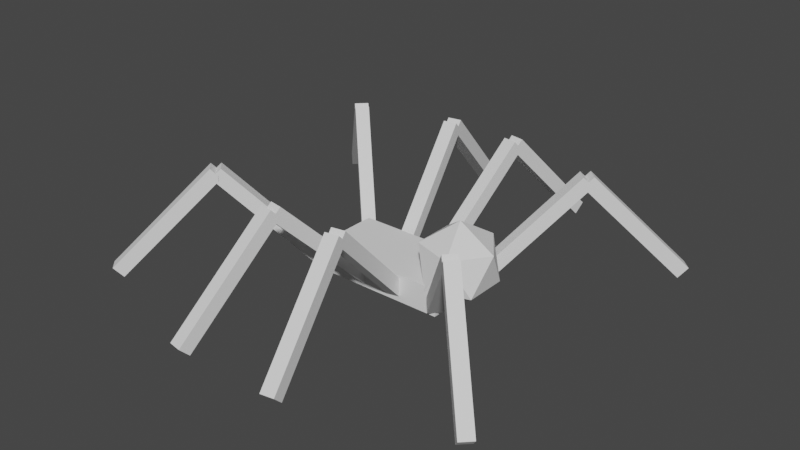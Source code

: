 # Source: spider.blend  (saved by Blender 4.5.91; exported with 4.5.12 LTS)
import bpy
from mathutils import Matrix  # noqa: F401  (used for matrix-valued properties, if any)

bpy.ops.wm.read_factory_settings(use_empty=True)
scene = bpy.context.scene
scene.name = 'Scene'

# ---- collections
col_collection = bpy.data.collections.new('Collection'); scene.collection.children.link(col_collection)

# ---- world
world_world = bpy.data.worlds.new('World'); scene.world = world_world
world_world.use_nodes = True; world_world.node_tree.nodes.clear()
_N = world_world.node_tree.nodes; _L = world_world.node_tree.links
n0 = _N.new('ShaderNodeOutputWorld'); n0.name = 'World Output'; n0.location = (300, 300)
n1 = _N.new('ShaderNodeBackground'); n1.name = 'Background'; n1.location = (10, 300)
n1.inputs[0].default_value = (0.05088, 0.05088, 0.05088, 1.0)
_L.new(n1.outputs[0], n0.inputs[0])
n0.is_active_output = True
world_world.color = (0.05088, 0.05088, 0.05088)
world_world.use_sun_shadow = False
world_world.sun_shadow_jitter_overblur = 0.0

# ---- meshes
me_cube_001 = bpy.data.meshes.new('Cube.001')
me_cube_001.from_pydata([(-0.5, -0.25, -0.1), (-0.5, -0.25, 0.1), (-0.5, 0.25, -0.1), (-0.5, 0.25, 0.1), (0.5, -0.25, -0.1), (0.5, -0.25, 0.1), (0.5, 0.25, -0.1), (0.5, 0.25, 0.1)], [], [(0, 1, 3, 2), (2, 3, 7, 6), (6, 7, 5, 4), (4, 5, 1, 0), (2, 6, 4, 0), (7, 3, 1, 5)])
_uv = me_cube_001.uv_layers.new(name='UVMap')
_uv.uv.foreach_set('vector', [0.375, 0.0, 0.625, 0.0, 0.625, 0.25, 0.375, 0.25, 0.375, 0.25, 0.625, 0.25, 0.625, 0.5, 0.375, 0.5, 0.375, 0.5, 0.625, 0.5, 0.625, 0.75, 0.375, 0.75, 0.375, 0.75, 0.625, 0.75, 0.625, 1.0, 0.375, 1.0, 0.125, 0.5, 0.375, 0.5, 0.375, 0.75, 0.125, 0.75, 0.625, 0.5, 0.875, 0.5, 0.875, 0.75, 0.625, 0.75])
me_cube_001.update()
me_cube_002 = bpy.data.meshes.new('Cube.002')
me_cube_002.from_pydata([(-0.05, -0.05, -0.5), (-0.05, -0.05, 0.5), (-0.05, 0.05, -0.5), (-0.05, 0.05, 0.5), (0.05, -0.05, -0.5), (0.05, -0.05, 0.5), (0.05, 0.05, -0.5), (0.05, 0.05, 0.5)], [], [(0, 1, 3, 2), (2, 3, 7, 6), (6, 7, 5, 4), (4, 5, 1, 0), (2, 6, 4, 0), (7, 3, 1, 5)])
_uv = me_cube_002.uv_layers.new(name='UVMap')
_uv.uv.foreach_set('vector', [0.375, 0.0, 0.625, 0.0, 0.625, 0.25, 0.375, 0.25, 0.375, 0.25, 0.625, 0.25, 0.625, 0.5, 0.375, 0.5, 0.375, 0.5, 0.625, 0.5, 0.625, 0.75, 0.375, 0.75, 0.375, 0.75, 0.625, 0.75, 0.625, 1.0, 0.375, 1.0, 0.125, 0.5, 0.375, 0.5, 0.375, 0.75, 0.125, 0.75, 0.625, 0.5, 0.875, 0.5, 0.875, 0.75, 0.625, 0.75])
me_cube_002.update()
me_cube_003 = bpy.data.meshes.new('Cube.003')
me_cube_003.from_pydata([(-0.05, -0.05, -0.5), (-0.05, -0.05, 0.5), (-0.05, 0.05, -0.5), (-0.05, 0.05, 0.5), (0.05, -0.05, -0.5), (0.05, -0.05, 0.5), (0.05, 0.05, -0.5), (0.05, 0.05, 0.5)], [], [(0, 1, 3, 2), (2, 3, 7, 6), (6, 7, 5, 4), (4, 5, 1, 0), (2, 6, 4, 0), (7, 3, 1, 5)])
_uv = me_cube_003.uv_layers.new(name='UVMap')
_uv.uv.foreach_set('vector', [0.375, 0.0, 0.625, 0.0, 0.625, 0.25, 0.375, 0.25, 0.375, 0.25, 0.625, 0.25, 0.625, 0.5, 0.375, 0.5, 0.375, 0.5, 0.625, 0.5, 0.625, 0.75, 0.375, 0.75, 0.375, 0.75, 0.625, 0.75, 0.625, 1.0, 0.375, 1.0, 0.125, 0.5, 0.375, 0.5, 0.375, 0.75, 0.125, 0.75, 0.625, 0.5, 0.875, 0.5, 0.875, 0.75, 0.625, 0.75])
me_cube_003.update()
me_cube_010 = bpy.data.meshes.new('Cube.010')
me_cube_010.from_pydata([(-0.05, -0.05, -0.5), (-0.05, -0.05, 0.5), (-0.05, 0.05, -0.5), (-0.05, 0.05, 0.5), (0.05, -0.05, -0.5), (0.05, -0.05, 0.5), (0.05, 0.05, -0.5), (0.05, 0.05, 0.5)], [], [(0, 1, 3, 2), (2, 3, 7, 6), (6, 7, 5, 4), (4, 5, 1, 0), (2, 6, 4, 0), (7, 3, 1, 5)])
_uv = me_cube_010.uv_layers.new(name='UVMap')
_uv.uv.foreach_set('vector', [0.375, 0.0, 0.625, 0.0, 0.625, 0.25, 0.375, 0.25, 0.375, 0.25, 0.625, 0.25, 0.625, 0.5, 0.375, 0.5, 0.375, 0.5, 0.625, 0.5, 0.625, 0.75, 0.375, 0.75, 0.375, 0.75, 0.625, 0.75, 0.625, 1.0, 0.375, 1.0, 0.125, 0.5, 0.375, 0.5, 0.375, 0.75, 0.125, 0.75, 0.625, 0.5, 0.875, 0.5, 0.875, 0.75, 0.625, 0.75])
me_cube_010.update()
me_cube_011 = bpy.data.meshes.new('Cube.011')
me_cube_011.from_pydata([(-0.05, -0.05, -0.5), (-0.05, -0.05, 0.5), (-0.05, 0.05, -0.5), (-0.05, 0.05, 0.5), (0.05, -0.05, -0.5), (0.05, -0.05, 0.5), (0.05, 0.05, -0.5), (0.05, 0.05, 0.5)], [], [(0, 1, 3, 2), (2, 3, 7, 6), (6, 7, 5, 4), (4, 5, 1, 0), (2, 6, 4, 0), (7, 3, 1, 5)])
_uv = me_cube_011.uv_layers.new(name='UVMap')
_uv.uv.foreach_set('vector', [0.375, 0.0, 0.625, 0.0, 0.625, 0.25, 0.375, 0.25, 0.375, 0.25, 0.625, 0.25, 0.625, 0.5, 0.375, 0.5, 0.375, 0.5, 0.625, 0.5, 0.625, 0.75, 0.375, 0.75, 0.375, 0.75, 0.625, 0.75, 0.625, 1.0, 0.375, 1.0, 0.125, 0.5, 0.375, 0.5, 0.375, 0.75, 0.125, 0.75, 0.625, 0.5, 0.875, 0.5, 0.875, 0.75, 0.625, 0.75])
me_cube_011.update()
me_cube_012 = bpy.data.meshes.new('Cube.012')
me_cube_012.from_pydata([(-0.05, -0.05, -0.5), (-0.05, -0.05, 0.5), (-0.05, 0.05, -0.5), (-0.05, 0.05, 0.5), (0.05, -0.05, -0.5), (0.05, -0.05, 0.5), (0.05, 0.05, -0.5), (0.05, 0.05, 0.5)], [], [(0, 1, 3, 2), (2, 3, 7, 6), (6, 7, 5, 4), (4, 5, 1, 0), (2, 6, 4, 0), (7, 3, 1, 5)])
_uv = me_cube_012.uv_layers.new(name='UVMap')
_uv.uv.foreach_set('vector', [0.375, 0.0, 0.625, 0.0, 0.625, 0.25, 0.375, 0.25, 0.375, 0.25, 0.625, 0.25, 0.625, 0.5, 0.375, 0.5, 0.375, 0.5, 0.625, 0.5, 0.625, 0.75, 0.375, 0.75, 0.375, 0.75, 0.625, 0.75, 0.625, 1.0, 0.375, 1.0, 0.125, 0.5, 0.375, 0.5, 0.375, 0.75, 0.125, 0.75, 0.625, 0.5, 0.875, 0.5, 0.875, 0.75, 0.625, 0.75])
me_cube_012.update()
me_cube_013 = bpy.data.meshes.new('Cube.013')
me_cube_013.from_pydata([(-0.05, -0.05, -0.5), (-0.05, -0.05, 0.5), (-0.05, 0.05, -0.5), (-0.05, 0.05, 0.5), (0.05, -0.05, -0.5), (0.05, -0.05, 0.5), (0.05, 0.05, -0.5), (0.05, 0.05, 0.5)], [], [(0, 1, 3, 2), (2, 3, 7, 6), (6, 7, 5, 4), (4, 5, 1, 0), (2, 6, 4, 0), (7, 3, 1, 5)])
_uv = me_cube_013.uv_layers.new(name='UVMap')
_uv.uv.foreach_set('vector', [0.375, 0.0, 0.625, 0.0, 0.625, 0.25, 0.375, 0.25, 0.375, 0.25, 0.625, 0.25, 0.625, 0.5, 0.375, 0.5, 0.375, 0.5, 0.625, 0.5, 0.625, 0.75, 0.375, 0.75, 0.375, 0.75, 0.625, 0.75, 0.625, 1.0, 0.375, 1.0, 0.125, 0.5, 0.375, 0.5, 0.375, 0.75, 0.125, 0.75, 0.625, 0.5, 0.875, 0.5, 0.875, 0.75, 0.625, 0.75])
me_cube_013.update()
me_cube_014 = bpy.data.meshes.new('Cube.014')
me_cube_014.from_pydata([(-0.05, -0.05, -0.5), (-0.05, -0.05, 0.5), (-0.05, 0.05, -0.5), (-0.05, 0.05, 0.5), (0.05, -0.05, -0.5), (0.05, -0.05, 0.5), (0.05, 0.05, -0.5), (0.05, 0.05, 0.5)], [], [(0, 1, 3, 2), (2, 3, 7, 6), (6, 7, 5, 4), (4, 5, 1, 0), (2, 6, 4, 0), (7, 3, 1, 5)])
_uv = me_cube_014.uv_layers.new(name='UVMap')
_uv.uv.foreach_set('vector', [0.375, 0.0, 0.625, 0.0, 0.625, 0.25, 0.375, 0.25, 0.375, 0.25, 0.625, 0.25, 0.625, 0.5, 0.375, 0.5, 0.375, 0.5, 0.625, 0.5, 0.625, 0.75, 0.375, 0.75, 0.375, 0.75, 0.625, 0.75, 0.625, 1.0, 0.375, 1.0, 0.125, 0.5, 0.375, 0.5, 0.375, 0.75, 0.125, 0.75, 0.625, 0.5, 0.875, 0.5, 0.875, 0.75, 0.625, 0.75])
me_cube_014.update()
me_cube_015 = bpy.data.meshes.new('Cube.015')
me_cube_015.from_pydata([(-0.05, -0.05, -0.5), (-0.05, -0.05, 0.5), (-0.05, 0.05, -0.5), (-0.05, 0.05, 0.5), (0.05, -0.05, -0.5), (0.05, -0.05, 0.5), (0.05, 0.05, -0.5), (0.05, 0.05, 0.5)], [], [(0, 1, 3, 2), (2, 3, 7, 6), (6, 7, 5, 4), (4, 5, 1, 0), (2, 6, 4, 0), (7, 3, 1, 5)])
_uv = me_cube_015.uv_layers.new(name='UVMap')
_uv.uv.foreach_set('vector', [0.375, 0.0, 0.625, 0.0, 0.625, 0.25, 0.375, 0.25, 0.375, 0.25, 0.625, 0.25, 0.625, 0.5, 0.375, 0.5, 0.375, 0.5, 0.625, 0.5, 0.625, 0.75, 0.375, 0.75, 0.375, 0.75, 0.625, 0.75, 0.625, 1.0, 0.375, 1.0, 0.125, 0.5, 0.375, 0.5, 0.375, 0.75, 0.125, 0.75, 0.625, 0.5, 0.875, 0.5, 0.875, 0.75, 0.625, 0.75])
me_cube_015.update()
me_cube_016 = bpy.data.meshes.new('Cube.016')
me_cube_016.from_pydata([(-0.05, -0.05, -0.5), (-0.05, -0.05, 0.5), (-0.05, 0.05, -0.5), (-0.05, 0.05, 0.5), (0.05, -0.05, -0.5), (0.05, -0.05, 0.5), (0.05, 0.05, -0.5), (0.05, 0.05, 0.5)], [], [(0, 1, 3, 2), (2, 3, 7, 6), (6, 7, 5, 4), (4, 5, 1, 0), (2, 6, 4, 0), (7, 3, 1, 5)])
_uv = me_cube_016.uv_layers.new(name='UVMap')
_uv.uv.foreach_set('vector', [0.375, 0.0, 0.625, 0.0, 0.625, 0.25, 0.375, 0.25, 0.375, 0.25, 0.625, 0.25, 0.625, 0.5, 0.375, 0.5, 0.375, 0.5, 0.625, 0.5, 0.625, 0.75, 0.375, 0.75, 0.375, 0.75, 0.625, 0.75, 0.625, 1.0, 0.375, 1.0, 0.125, 0.5, 0.375, 0.5, 0.375, 0.75, 0.125, 0.75, 0.625, 0.5, 0.875, 0.5, 0.875, 0.75, 0.625, 0.75])
me_cube_016.update()
me_cube_017 = bpy.data.meshes.new('Cube.017')
me_cube_017.from_pydata([(-0.05, -0.05, -0.5), (-0.05, -0.05, 0.5), (-0.05, 0.05, -0.5), (-0.05, 0.05, 0.5), (0.05, -0.05, -0.5), (0.05, -0.05, 0.5), (0.05, 0.05, -0.5), (0.05, 0.05, 0.5)], [], [(0, 1, 3, 2), (2, 3, 7, 6), (6, 7, 5, 4), (4, 5, 1, 0), (2, 6, 4, 0), (7, 3, 1, 5)])
_uv = me_cube_017.uv_layers.new(name='UVMap')
_uv.uv.foreach_set('vector', [0.375, 0.0, 0.625, 0.0, 0.625, 0.25, 0.375, 0.25, 0.375, 0.25, 0.625, 0.25, 0.625, 0.5, 0.375, 0.5, 0.375, 0.5, 0.625, 0.5, 0.625, 0.75, 0.375, 0.75, 0.375, 0.75, 0.625, 0.75, 0.625, 1.0, 0.375, 1.0, 0.125, 0.5, 0.375, 0.5, 0.375, 0.75, 0.125, 0.75, 0.625, 0.5, 0.875, 0.5, 0.875, 0.75, 0.625, 0.75])
me_cube_017.update()
me_cube_018 = bpy.data.meshes.new('Cube.018')
me_cube_018.from_pydata([(-0.05, -0.05, -0.5), (-0.05, -0.05, 0.5), (-0.05, 0.05, -0.5), (-0.05, 0.05, 0.5), (0.05, -0.05, -0.5), (0.05, -0.05, 0.5), (0.05, 0.05, -0.5), (0.05, 0.05, 0.5)], [], [(0, 1, 3, 2), (2, 3, 7, 6), (6, 7, 5, 4), (4, 5, 1, 0), (2, 6, 4, 0), (7, 3, 1, 5)])
_uv = me_cube_018.uv_layers.new(name='UVMap')
_uv.uv.foreach_set('vector', [0.375, 0.0, 0.625, 0.0, 0.625, 0.25, 0.375, 0.25, 0.375, 0.25, 0.625, 0.25, 0.625, 0.5, 0.375, 0.5, 0.375, 0.5, 0.625, 0.5, 0.625, 0.75, 0.375, 0.75, 0.375, 0.75, 0.625, 0.75, 0.625, 1.0, 0.375, 1.0, 0.125, 0.5, 0.375, 0.5, 0.375, 0.75, 0.125, 0.75, 0.625, 0.5, 0.875, 0.5, 0.875, 0.75, 0.625, 0.75])
me_cube_018.update()
me_cube_019 = bpy.data.meshes.new('Cube.019')
me_cube_019.from_pydata([(-0.05, -0.05, -0.5), (-0.05, -0.05, 0.5), (-0.05, 0.05, -0.5), (-0.05, 0.05, 0.5), (0.05, -0.05, -0.5), (0.05, -0.05, 0.5), (0.05, 0.05, -0.5), (0.05, 0.05, 0.5)], [], [(0, 1, 3, 2), (2, 3, 7, 6), (6, 7, 5, 4), (4, 5, 1, 0), (2, 6, 4, 0), (7, 3, 1, 5)])
_uv = me_cube_019.uv_layers.new(name='UVMap')
_uv.uv.foreach_set('vector', [0.375, 0.0, 0.625, 0.0, 0.625, 0.25, 0.375, 0.25, 0.375, 0.25, 0.625, 0.25, 0.625, 0.5, 0.375, 0.5, 0.375, 0.5, 0.625, 0.5, 0.625, 0.75, 0.375, 0.75, 0.375, 0.75, 0.625, 0.75, 0.625, 1.0, 0.375, 1.0, 0.125, 0.5, 0.375, 0.5, 0.375, 0.75, 0.125, 0.75, 0.625, 0.5, 0.875, 0.5, 0.875, 0.75, 0.625, 0.75])
me_cube_019.update()
me_cube_020 = bpy.data.meshes.new('Cube.020')
me_cube_020.from_pydata([(-0.05, -0.05, -0.5), (-0.05, -0.05, 0.5), (-0.05, 0.05, -0.5), (-0.05, 0.05, 0.5), (0.05, -0.05, -0.5), (0.05, -0.05, 0.5), (0.05, 0.05, -0.5), (0.05, 0.05, 0.5)], [], [(0, 1, 3, 2), (2, 3, 7, 6), (6, 7, 5, 4), (4, 5, 1, 0), (2, 6, 4, 0), (7, 3, 1, 5)])
_uv = me_cube_020.uv_layers.new(name='UVMap')
_uv.uv.foreach_set('vector', [0.375, 0.0, 0.625, 0.0, 0.625, 0.25, 0.375, 0.25, 0.375, 0.25, 0.625, 0.25, 0.625, 0.5, 0.375, 0.5, 0.375, 0.5, 0.625, 0.5, 0.625, 0.75, 0.375, 0.75, 0.375, 0.75, 0.625, 0.75, 0.625, 1.0, 0.375, 1.0, 0.125, 0.5, 0.375, 0.5, 0.375, 0.75, 0.125, 0.75, 0.625, 0.5, 0.875, 0.5, 0.875, 0.75, 0.625, 0.75])
me_cube_020.update()
me_cube_021 = bpy.data.meshes.new('Cube.021')
me_cube_021.from_pydata([(-0.05, -0.05, -0.5), (-0.05, -0.05, 0.5), (-0.05, 0.05, -0.5), (-0.05, 0.05, 0.5), (0.05, -0.05, -0.5), (0.05, -0.05, 0.5), (0.05, 0.05, -0.5), (0.05, 0.05, 0.5)], [], [(0, 1, 3, 2), (2, 3, 7, 6), (6, 7, 5, 4), (4, 5, 1, 0), (2, 6, 4, 0), (7, 3, 1, 5)])
_uv = me_cube_021.uv_layers.new(name='UVMap')
_uv.uv.foreach_set('vector', [0.375, 0.0, 0.625, 0.0, 0.625, 0.25, 0.375, 0.25, 0.375, 0.25, 0.625, 0.25, 0.625, 0.5, 0.375, 0.5, 0.375, 0.5, 0.625, 0.5, 0.625, 0.75, 0.375, 0.75, 0.375, 0.75, 0.625, 0.75, 0.625, 1.0, 0.375, 1.0, 0.125, 0.5, 0.375, 0.5, 0.375, 0.75, 0.125, 0.75, 0.625, 0.5, 0.875, 0.5, 0.875, 0.75, 0.625, 0.75])
me_cube_021.update()
me_cube_022 = bpy.data.meshes.new('Cube.022')
me_cube_022.from_pydata([(-0.05, -0.05, -0.5), (-0.05, -0.05, 0.5), (-0.05, 0.05, -0.5), (-0.05, 0.05, 0.5), (0.05, -0.05, -0.5), (0.05, -0.05, 0.5), (0.05, 0.05, -0.5), (0.05, 0.05, 0.5)], [], [(0, 1, 3, 2), (2, 3, 7, 6), (6, 7, 5, 4), (4, 5, 1, 0), (2, 6, 4, 0), (7, 3, 1, 5)])
_uv = me_cube_022.uv_layers.new(name='UVMap')
_uv.uv.foreach_set('vector', [0.375, 0.0, 0.625, 0.0, 0.625, 0.25, 0.375, 0.25, 0.375, 0.25, 0.625, 0.25, 0.625, 0.5, 0.375, 0.5, 0.375, 0.5, 0.625, 0.5, 0.625, 0.75, 0.375, 0.75, 0.375, 0.75, 0.625, 0.75, 0.625, 1.0, 0.375, 1.0, 0.125, 0.5, 0.375, 0.5, 0.375, 0.75, 0.125, 0.75, 0.625, 0.5, 0.875, 0.5, 0.875, 0.75, 0.625, 0.75])
me_cube_022.update()
me_cube_023 = bpy.data.meshes.new('Cube.023')
me_cube_023.from_pydata([(-0.05, -0.05, -0.5), (-0.05, -0.05, 0.5), (-0.05, 0.05, -0.5), (-0.05, 0.05, 0.5), (0.05, -0.05, -0.5), (0.05, -0.05, 0.5), (0.05, 0.05, -0.5), (0.05, 0.05, 0.5)], [], [(0, 1, 3, 2), (2, 3, 7, 6), (6, 7, 5, 4), (4, 5, 1, 0), (2, 6, 4, 0), (7, 3, 1, 5)])
_uv = me_cube_023.uv_layers.new(name='UVMap')
_uv.uv.foreach_set('vector', [0.375, 0.0, 0.625, 0.0, 0.625, 0.25, 0.375, 0.25, 0.375, 0.25, 0.625, 0.25, 0.625, 0.5, 0.375, 0.5, 0.375, 0.5, 0.625, 0.5, 0.625, 0.75, 0.375, 0.75, 0.375, 0.75, 0.625, 0.75, 0.625, 1.0, 0.375, 1.0, 0.125, 0.5, 0.375, 0.5, 0.375, 0.75, 0.125, 0.75, 0.625, 0.5, 0.875, 0.5, 0.875, 0.75, 0.625, 0.75])
me_cube_023.update()
me_icosphere_001 = bpy.data.meshes.new('Icosphere.001')
me_icosphere_001.from_pydata([(0.0, 2.656e-09, -0.3), (0.2171, -0.1577, -0.1342), (-0.08292, -0.2552, -0.1342), (-0.2683, 2.656e-09, -0.1342), (-0.08292, 0.2552, -0.1342), (0.2171, 0.1577, -0.1342), (0.08292, -0.2552, 0.1342), (-0.2171, -0.1577, 0.1342), (-0.2171, 0.1577, 0.1342), (0.08292, 0.2552, 0.1342), (0.2683, 2.656e-09, 0.1342), (0.0, 2.656e-09, 0.3)], [], [(0, 1, 2), (1, 0, 5), (0, 2, 3), (0, 3, 4), (0, 4, 5), (1, 5, 10), (2, 1, 6), (3, 2, 7), (4, 3, 8), (5, 4, 9), (1, 10, 6), (2, 6, 7), (3, 7, 8), (4, 8, 9), (5, 9, 10), (6, 10, 11), (7, 6, 11), (8, 7, 11), (9, 8, 11), (10, 9, 11)])
_uv = me_icosphere_001.uv_layers.new(name='UVMap')
_uv.uv.foreach_set('vector', [0.1818, 0.0, 0.2727, 0.1575, 0.09091, 0.1575, 0.2727, 0.1575, 0.3636, 0.0, 0.4545, 0.1575, 0.9091, 0.0, 1.0, 0.1575, 0.8182, 0.1575, 0.7273, 0.0, 0.8182, 0.1575, 0.6364, 0.1575, 0.5455, 0.0, 0.6364, 0.1575, 0.4545, 0.1575, 0.2727, 0.1575, 0.4545, 0.1575, 0.3636, 0.3149, 0.09091, 0.1575, 0.2727, 0.1575, 0.1818, 0.3149, 0.8182, 0.1575, 1.0, 0.1575, 0.9091, 0.3149, 0.6364, 0.1575, 0.8182, 0.1575, 0.7273, 0.3149, 0.4545, 0.1575, 0.6364, 0.1575, 0.5455, 0.3149, 0.2727, 0.1575, 0.3636, 0.3149, 0.1818, 0.3149, 0.09091, 0.1575, 0.1818, 0.3149, 0.0, 0.3149, 0.8182, 0.1575, 0.9091, 0.3149, 0.7273, 0.3149, 0.6364, 0.1575, 0.7273, 0.3149, 0.5455, 0.3149, 0.4545, 0.1575, 0.5455, 0.3149, 0.3636, 0.3149, 0.1818, 0.3149, 0.3636, 0.3149, 0.2727, 0.4724, 0.0, 0.3149, 0.1818, 0.3149, 0.09091, 0.4724, 0.7273, 0.3149, 0.9091, 0.3149, 0.8182, 0.4724, 0.5455, 0.3149, 0.7273, 0.3149, 0.6364, 0.4724, 0.3636, 0.3149, 0.5455, 0.3149, 0.4545, 0.4724])
me_icosphere_001.update()
arm_armature = bpy.data.armatures.new('Armature')  # bones are not reproduced

# ---- objects
ob_cube = bpy.data.objects.new('Cube', me_cube_001)
ob_cube_001 = bpy.data.objects.new('Cube.001', me_cube_002)
ob_cube_002 = bpy.data.objects.new('Cube.002', me_cube_003)
ob_cube_003 = bpy.data.objects.new('Cube.003', me_cube_010)
ob_cube_004 = bpy.data.objects.new('Cube.004', me_cube_011)
ob_cube_005 = bpy.data.objects.new('Cube.005', me_cube_012)
ob_cube_006 = bpy.data.objects.new('Cube.006', me_cube_013)
ob_cube_007 = bpy.data.objects.new('Cube.007', me_cube_014)
ob_cube_008 = bpy.data.objects.new('Cube.008', me_cube_015)
ob_cube_009 = bpy.data.objects.new('Cube.009', me_cube_016)
ob_cube_010 = bpy.data.objects.new('Cube.010', me_cube_017)
ob_cube_011 = bpy.data.objects.new('Cube.011', me_cube_018)
ob_cube_012 = bpy.data.objects.new('Cube.012', me_cube_019)
ob_cube_013 = bpy.data.objects.new('Cube.013', me_cube_020)
ob_cube_014 = bpy.data.objects.new('Cube.014', me_cube_021)
ob_cube_015 = bpy.data.objects.new('Cube.015', me_cube_022)
ob_cube_016 = bpy.data.objects.new('Cube.016', me_cube_023)
ob_icosphere = bpy.data.objects.new('Icosphere', me_icosphere_001)
ob_armature = bpy.data.objects.new('Armature', arm_armature)

# ---- transforms, parenting, visibility, modifiers, constraints
ob_cube.parent = ob_armature
ob_cube.location = (0.0, 0.0, 0.0)
_vg = ob_cube.vertex_groups.new(name='Body')
_vg.add([0, 1, 2, 3, 4, 5, 6, 7], 1.0, 'REPLACE')
_vg = ob_cube.vertex_groups.new(name='Leg_FL.l')
_vg = ob_cube.vertex_groups.new(name='Leg_FU.l')
_vg = ob_cube.vertex_groups.new(name='Leg_BL.l')
_vg = ob_cube.vertex_groups.new(name='Leg_BU.l')
_vg = ob_cube.vertex_groups.new(name='Leg_MbL.l')
_vg = ob_cube.vertex_groups.new(name='Leg_MbU.l')
_vg = ob_cube.vertex_groups.new(name='Leg_MfL.l')
_vg = ob_cube.vertex_groups.new(name='Leg_MfU.l')
_vg = ob_cube.vertex_groups.new(name='Leg_FL.r')
_vg = ob_cube.vertex_groups.new(name='Leg_FU.r')
_vg = ob_cube.vertex_groups.new(name='Leg_BL.r')
_vg = ob_cube.vertex_groups.new(name='Leg_BU.r')
_vg = ob_cube.vertex_groups.new(name='Leg_MbL.r')
_vg = ob_cube.vertex_groups.new(name='Leg_MbU.r')
_vg = ob_cube.vertex_groups.new(name='Leg_MfL.r')
_vg = ob_cube.vertex_groups.new(name='Leg_MfU.r')
_m = ob_cube.modifiers.new('Armature', 'ARMATURE')
_m.object = ob_armature
ob_cube_001.parent = ob_armature
ob_cube_001.location = (0.725, -0.475, 0.3182)
ob_cube_001.rotation_euler = (0.7854, 4.053e-10, 0.7854)
_vg = ob_cube_001.vertex_groups.new(name='Body')
_vg = ob_cube_001.vertex_groups.new(name='Leg_FL.l')
_vg = ob_cube_001.vertex_groups.new(name='Leg_FU.l')
_vg = ob_cube_001.vertex_groups.new(name='Leg_BL.l')
_vg = ob_cube_001.vertex_groups.new(name='Leg_BU.l')
_vg = ob_cube_001.vertex_groups.new(name='Leg_MbL.l')
_vg = ob_cube_001.vertex_groups.new(name='Leg_MbU.l')
_vg = ob_cube_001.vertex_groups.new(name='Leg_MfL.l')
_vg = ob_cube_001.vertex_groups.new(name='Leg_MfU.l')
_vg = ob_cube_001.vertex_groups.new(name='Leg_FL.r')
_vg = ob_cube_001.vertex_groups.new(name='Leg_FU.r')
_vg = ob_cube_001.vertex_groups.new(name='Leg_BL.r')
_vg.add([0, 1, 2, 3, 4, 5, 6, 7], 1.0, 'REPLACE')
_vg = ob_cube_001.vertex_groups.new(name='Leg_BU.r')
_vg = ob_cube_001.vertex_groups.new(name='Leg_MbL.r')
_vg = ob_cube_001.vertex_groups.new(name='Leg_MbU.r')
_vg = ob_cube_001.vertex_groups.new(name='Leg_MfL.r')
_vg = ob_cube_001.vertex_groups.new(name='Leg_MfU.r')
_m = ob_cube_001.modifiers.new('Armature', 'ARMATURE')
_m.object = ob_armature
ob_cube_002.parent = ob_armature
ob_cube_002.location = (1.225, -0.975, 0.3182)
ob_cube_002.rotation_euler = (0.7854, 4.053e-10, -2.356)
_vg = ob_cube_002.vertex_groups.new(name='Body')
_vg = ob_cube_002.vertex_groups.new(name='Leg_FL.l')
_vg = ob_cube_002.vertex_groups.new(name='Leg_FU.l')
_vg = ob_cube_002.vertex_groups.new(name='Leg_BL.l')
_vg = ob_cube_002.vertex_groups.new(name='Leg_BU.l')
_vg = ob_cube_002.vertex_groups.new(name='Leg_MbL.l')
_vg = ob_cube_002.vertex_groups.new(name='Leg_MbU.l')
_vg = ob_cube_002.vertex_groups.new(name='Leg_MfL.l')
_vg = ob_cube_002.vertex_groups.new(name='Leg_MfU.l')
_vg = ob_cube_002.vertex_groups.new(name='Leg_FL.r')
_vg = ob_cube_002.vertex_groups.new(name='Leg_FU.r')
_vg = ob_cube_002.vertex_groups.new(name='Leg_BL.r')
_vg = ob_cube_002.vertex_groups.new(name='Leg_BU.r')
_vg.add([0, 1, 2, 3, 4, 5, 6, 7], 1.0, 'REPLACE')
_vg = ob_cube_002.vertex_groups.new(name='Leg_MbL.r')
_vg = ob_cube_002.vertex_groups.new(name='Leg_MbU.r')
_vg = ob_cube_002.vertex_groups.new(name='Leg_MfL.r')
_vg = ob_cube_002.vertex_groups.new(name='Leg_MfU.r')
_m = ob_cube_002.modifiers.new('Armature', 'ARMATURE')
_m.object = ob_armature
ob_cube_003.parent = ob_armature
ob_cube_003.location = (0.725, 0.475, 0.3182)
ob_cube_003.rotation_euler = (0.7854, -4.053e-10, 2.356)
_vg = ob_cube_003.vertex_groups.new(name='Body')
_vg = ob_cube_003.vertex_groups.new(name='Leg_FL.l')
_vg = ob_cube_003.vertex_groups.new(name='Leg_FU.l')
_vg = ob_cube_003.vertex_groups.new(name='Leg_BL.l')
_vg.add([0, 1, 2, 3, 4, 5, 6, 7], 1.0, 'REPLACE')
_vg = ob_cube_003.vertex_groups.new(name='Leg_BU.l')
_vg = ob_cube_003.vertex_groups.new(name='Leg_MbL.l')
_vg = ob_cube_003.vertex_groups.new(name='Leg_MbU.l')
_vg = ob_cube_003.vertex_groups.new(name='Leg_MfL.l')
_vg = ob_cube_003.vertex_groups.new(name='Leg_MfU.l')
_vg = ob_cube_003.vertex_groups.new(name='Leg_FL.r')
_vg = ob_cube_003.vertex_groups.new(name='Leg_FU.r')
_vg = ob_cube_003.vertex_groups.new(name='Leg_BL.r')
_vg = ob_cube_003.vertex_groups.new(name='Leg_BU.r')
_vg = ob_cube_003.vertex_groups.new(name='Leg_MbL.r')
_vg = ob_cube_003.vertex_groups.new(name='Leg_MbU.r')
_vg = ob_cube_003.vertex_groups.new(name='Leg_MfL.r')
_vg = ob_cube_003.vertex_groups.new(name='Leg_MfU.r')
_m = ob_cube_003.modifiers.new('Armature', 'ARMATURE')
_m.object = ob_armature
ob_cube_004.parent = ob_armature
ob_cube_004.location = (1.225, 0.975, 0.3182)
ob_cube_004.rotation_euler = (0.7854, -1.711e-08, -0.7854)
_vg = ob_cube_004.vertex_groups.new(name='Body')
_vg = ob_cube_004.vertex_groups.new(name='Leg_FL.l')
_vg = ob_cube_004.vertex_groups.new(name='Leg_FU.l')
_vg = ob_cube_004.vertex_groups.new(name='Leg_BL.l')
_vg = ob_cube_004.vertex_groups.new(name='Leg_BU.l')
_vg.add([0, 1, 2, 3, 4, 5, 6, 7], 1.0, 'REPLACE')
_vg = ob_cube_004.vertex_groups.new(name='Leg_MbL.l')
_vg = ob_cube_004.vertex_groups.new(name='Leg_MbU.l')
_vg = ob_cube_004.vertex_groups.new(name='Leg_MfL.l')
_vg = ob_cube_004.vertex_groups.new(name='Leg_MfU.l')
_vg = ob_cube_004.vertex_groups.new(name='Leg_FL.r')
_vg = ob_cube_004.vertex_groups.new(name='Leg_FU.r')
_vg = ob_cube_004.vertex_groups.new(name='Leg_BL.r')
_vg = ob_cube_004.vertex_groups.new(name='Leg_BU.r')
_vg = ob_cube_004.vertex_groups.new(name='Leg_MbL.r')
_vg = ob_cube_004.vertex_groups.new(name='Leg_MbU.r')
_vg = ob_cube_004.vertex_groups.new(name='Leg_MfL.r')
_vg = ob_cube_004.vertex_groups.new(name='Leg_MfU.r')
_m = ob_cube_004.modifiers.new('Armature', 'ARMATURE')
_m.object = ob_armature
ob_cube_005.parent = ob_armature
ob_cube_005.location = (-0.725, 0.475, 0.3182)
ob_cube_005.rotation_euler = (0.7854, -4.611e-08, 3.927)
_vg = ob_cube_005.vertex_groups.new(name='Body')
_vg = ob_cube_005.vertex_groups.new(name='Leg_FL.l')
_vg.add([0, 1, 2, 3, 4, 5, 6, 7], 1.0, 'REPLACE')
_vg = ob_cube_005.vertex_groups.new(name='Leg_FU.l')
_vg = ob_cube_005.vertex_groups.new(name='Leg_BL.l')
_vg = ob_cube_005.vertex_groups.new(name='Leg_BU.l')
_vg = ob_cube_005.vertex_groups.new(name='Leg_MbL.l')
_vg = ob_cube_005.vertex_groups.new(name='Leg_MbU.l')
_vg = ob_cube_005.vertex_groups.new(name='Leg_MfL.l')
_vg = ob_cube_005.vertex_groups.new(name='Leg_MfU.l')
_vg = ob_cube_005.vertex_groups.new(name='Leg_FL.r')
_vg = ob_cube_005.vertex_groups.new(name='Leg_FU.r')
_vg = ob_cube_005.vertex_groups.new(name='Leg_BL.r')
_vg = ob_cube_005.vertex_groups.new(name='Leg_BU.r')
_vg = ob_cube_005.vertex_groups.new(name='Leg_MbL.r')
_vg = ob_cube_005.vertex_groups.new(name='Leg_MbU.r')
_vg = ob_cube_005.vertex_groups.new(name='Leg_MfL.r')
_vg = ob_cube_005.vertex_groups.new(name='Leg_MfU.r')
_m = ob_cube_005.modifiers.new('Armature', 'ARMATURE')
_m.object = ob_armature
ob_cube_006.parent = ob_armature
ob_cube_006.location = (-1.225, 0.975, 0.3182)
ob_cube_006.rotation_euler = (0.7854, 1.275e-08, 0.7854)
_vg = ob_cube_006.vertex_groups.new(name='Body')
_vg = ob_cube_006.vertex_groups.new(name='Leg_FL.l')
_vg = ob_cube_006.vertex_groups.new(name='Leg_FU.l')
_vg.add([0, 1, 2, 3, 4, 5, 6, 7], 1.0, 'REPLACE')
_vg = ob_cube_006.vertex_groups.new(name='Leg_BL.l')
_vg = ob_cube_006.vertex_groups.new(name='Leg_BU.l')
_vg = ob_cube_006.vertex_groups.new(name='Leg_MbL.l')
_vg = ob_cube_006.vertex_groups.new(name='Leg_MbU.l')
_vg = ob_cube_006.vertex_groups.new(name='Leg_MfL.l')
_vg = ob_cube_006.vertex_groups.new(name='Leg_MfU.l')
_vg = ob_cube_006.vertex_groups.new(name='Leg_FL.r')
_vg = ob_cube_006.vertex_groups.new(name='Leg_FU.r')
_vg = ob_cube_006.vertex_groups.new(name='Leg_BL.r')
_vg = ob_cube_006.vertex_groups.new(name='Leg_BU.r')
_vg = ob_cube_006.vertex_groups.new(name='Leg_MbL.r')
_vg = ob_cube_006.vertex_groups.new(name='Leg_MbU.r')
_vg = ob_cube_006.vertex_groups.new(name='Leg_MfL.r')
_vg = ob_cube_006.vertex_groups.new(name='Leg_MfU.r')
_m = ob_cube_006.modifiers.new('Armature', 'ARMATURE')
_m.object = ob_armature
ob_cube_007.parent = ob_armature
ob_cube_007.location = (-0.725, -0.475, 0.3182)
ob_cube_007.rotation_euler = (0.7854, -4.053e-10, 5.498)
_vg = ob_cube_007.vertex_groups.new(name='Body')
_vg = ob_cube_007.vertex_groups.new(name='Leg_FL.l')
_vg = ob_cube_007.vertex_groups.new(name='Leg_FU.l')
_vg = ob_cube_007.vertex_groups.new(name='Leg_BL.l')
_vg = ob_cube_007.vertex_groups.new(name='Leg_BU.l')
_vg = ob_cube_007.vertex_groups.new(name='Leg_MbL.l')
_vg = ob_cube_007.vertex_groups.new(name='Leg_MbU.l')
_vg = ob_cube_007.vertex_groups.new(name='Leg_MfL.l')
_vg = ob_cube_007.vertex_groups.new(name='Leg_MfU.l')
_vg = ob_cube_007.vertex_groups.new(name='Leg_FL.r')
_vg.add([0, 1, 2, 3, 4, 5, 6, 7], 1.0, 'REPLACE')
_vg = ob_cube_007.vertex_groups.new(name='Leg_FU.r')
_vg = ob_cube_007.vertex_groups.new(name='Leg_BL.r')
_vg = ob_cube_007.vertex_groups.new(name='Leg_BU.r')
_vg = ob_cube_007.vertex_groups.new(name='Leg_MbL.r')
_vg = ob_cube_007.vertex_groups.new(name='Leg_MbU.r')
_vg = ob_cube_007.vertex_groups.new(name='Leg_MfL.r')
_vg = ob_cube_007.vertex_groups.new(name='Leg_MfU.r')
_m = ob_cube_007.modifiers.new('Armature', 'ARMATURE')
_m.object = ob_armature
ob_cube_008.parent = ob_armature
ob_cube_008.location = (-1.225, -0.975, 0.3182)
ob_cube_008.rotation_euler = (0.7854, -3.382e-08, 2.356)
_vg = ob_cube_008.vertex_groups.new(name='Body')
_vg = ob_cube_008.vertex_groups.new(name='Leg_FL.l')
_vg = ob_cube_008.vertex_groups.new(name='Leg_FU.l')
_vg = ob_cube_008.vertex_groups.new(name='Leg_BL.l')
_vg = ob_cube_008.vertex_groups.new(name='Leg_BU.l')
_vg = ob_cube_008.vertex_groups.new(name='Leg_MbL.l')
_vg = ob_cube_008.vertex_groups.new(name='Leg_MbU.l')
_vg = ob_cube_008.vertex_groups.new(name='Leg_MfL.l')
_vg = ob_cube_008.vertex_groups.new(name='Leg_MfU.l')
_vg = ob_cube_008.vertex_groups.new(name='Leg_FL.r')
_vg = ob_cube_008.vertex_groups.new(name='Leg_FU.r')
_vg.add([0, 1, 2, 3, 4, 5, 6, 7], 1.0, 'REPLACE')
_vg = ob_cube_008.vertex_groups.new(name='Leg_BL.r')
_vg = ob_cube_008.vertex_groups.new(name='Leg_BU.r')
_vg = ob_cube_008.vertex_groups.new(name='Leg_MbL.r')
_vg = ob_cube_008.vertex_groups.new(name='Leg_MbU.r')
_vg = ob_cube_008.vertex_groups.new(name='Leg_MfL.r')
_vg = ob_cube_008.vertex_groups.new(name='Leg_MfU.r')
_m = ob_cube_008.modifiers.new('Armature', 'ARMATURE')
_m.object = ob_armature
ob_cube_009.parent = ob_armature
ob_cube_009.location = (-0.2053, 0.5634, 0.3182)
ob_cube_009.rotation_euler = (0.7854, 2.198e-09, 3.316)
_vg = ob_cube_009.vertex_groups.new(name='Body')
_vg = ob_cube_009.vertex_groups.new(name='Leg_FL.l')
_vg = ob_cube_009.vertex_groups.new(name='Leg_FU.l')
_vg = ob_cube_009.vertex_groups.new(name='Leg_BL.l')
_vg = ob_cube_009.vertex_groups.new(name='Leg_BU.l')
_vg = ob_cube_009.vertex_groups.new(name='Leg_MbL.l')
_vg = ob_cube_009.vertex_groups.new(name='Leg_MbU.l')
_vg = ob_cube_009.vertex_groups.new(name='Leg_MfL.l')
_vg.add([0, 1, 2, 3, 4, 5, 6, 7], 1.0, 'REPLACE')
_vg = ob_cube_009.vertex_groups.new(name='Leg_MfU.l')
_vg = ob_cube_009.vertex_groups.new(name='Leg_FL.r')
_vg = ob_cube_009.vertex_groups.new(name='Leg_FU.r')
_vg = ob_cube_009.vertex_groups.new(name='Leg_BL.r')
_vg = ob_cube_009.vertex_groups.new(name='Leg_BU.r')
_vg = ob_cube_009.vertex_groups.new(name='Leg_MbL.r')
_vg = ob_cube_009.vertex_groups.new(name='Leg_MbU.r')
_vg = ob_cube_009.vertex_groups.new(name='Leg_MfL.r')
_vg = ob_cube_009.vertex_groups.new(name='Leg_MfU.r')
_m = ob_cube_009.modifiers.new('Armature', 'ARMATURE')
_m.object = ob_armature
ob_cube_010.parent = ob_armature
ob_cube_010.location = (-0.328, 1.26, 0.3182)
ob_cube_010.rotation_euler = (0.7854, 1.499e-09, 0.1745)
_vg = ob_cube_010.vertex_groups.new(name='Body')
_vg = ob_cube_010.vertex_groups.new(name='Leg_FL.l')
_vg = ob_cube_010.vertex_groups.new(name='Leg_FU.l')
_vg = ob_cube_010.vertex_groups.new(name='Leg_BL.l')
_vg = ob_cube_010.vertex_groups.new(name='Leg_BU.l')
_vg = ob_cube_010.vertex_groups.new(name='Leg_MbL.l')
_vg = ob_cube_010.vertex_groups.new(name='Leg_MbU.l')
_vg = ob_cube_010.vertex_groups.new(name='Leg_MfL.l')
_vg = ob_cube_010.vertex_groups.new(name='Leg_MfU.l')
_vg.add([0, 1, 2, 3, 4, 5, 6, 7], 1.0, 'REPLACE')
_vg = ob_cube_010.vertex_groups.new(name='Leg_FL.r')
_vg = ob_cube_010.vertex_groups.new(name='Leg_FU.r')
_vg = ob_cube_010.vertex_groups.new(name='Leg_BL.r')
_vg = ob_cube_010.vertex_groups.new(name='Leg_BU.r')
_vg = ob_cube_010.vertex_groups.new(name='Leg_MbL.r')
_vg = ob_cube_010.vertex_groups.new(name='Leg_MbU.r')
_vg = ob_cube_010.vertex_groups.new(name='Leg_MfL.r')
_vg = ob_cube_010.vertex_groups.new(name='Leg_MfU.r')
_m = ob_cube_010.modifiers.new('Armature', 'ARMATURE')
_m.object = ob_armature
ob_cube_011.parent = ob_armature
ob_cube_011.location = (-0.2053, -0.5634, 0.3182)
ob_cube_011.rotation_euler = (0.7854, -1.061e-09, 6.109)
_vg = ob_cube_011.vertex_groups.new(name='Body')
_vg = ob_cube_011.vertex_groups.new(name='Leg_FL.l')
_vg = ob_cube_011.vertex_groups.new(name='Leg_FU.l')
_vg = ob_cube_011.vertex_groups.new(name='Leg_BL.l')
_vg = ob_cube_011.vertex_groups.new(name='Leg_BU.l')
_vg = ob_cube_011.vertex_groups.new(name='Leg_MbL.l')
_vg = ob_cube_011.vertex_groups.new(name='Leg_MbU.l')
_vg = ob_cube_011.vertex_groups.new(name='Leg_MfL.l')
_vg = ob_cube_011.vertex_groups.new(name='Leg_MfU.l')
_vg = ob_cube_011.vertex_groups.new(name='Leg_FL.r')
_vg = ob_cube_011.vertex_groups.new(name='Leg_FU.r')
_vg = ob_cube_011.vertex_groups.new(name='Leg_BL.r')
_vg = ob_cube_011.vertex_groups.new(name='Leg_BU.r')
_vg = ob_cube_011.vertex_groups.new(name='Leg_MbL.r')
_vg = ob_cube_011.vertex_groups.new(name='Leg_MbU.r')
_vg = ob_cube_011.vertex_groups.new(name='Leg_MfL.r')
_vg.add([0, 1, 2, 3, 4, 5, 6, 7], 1.0, 'REPLACE')
_vg = ob_cube_011.vertex_groups.new(name='Leg_MfU.r')
_m = ob_cube_011.modifiers.new('Armature', 'ARMATURE')
_m.object = ob_armature
ob_cube_012.parent = ob_armature
ob_cube_012.location = (-0.328, -1.26, 0.3182)
ob_cube_012.rotation_euler = (0.7854, -7.642e-09, 2.967)
_vg = ob_cube_012.vertex_groups.new(name='Body')
_vg = ob_cube_012.vertex_groups.new(name='Leg_FL.l')
_vg = ob_cube_012.vertex_groups.new(name='Leg_FU.l')
_vg = ob_cube_012.vertex_groups.new(name='Leg_BL.l')
_vg = ob_cube_012.vertex_groups.new(name='Leg_BU.l')
_vg = ob_cube_012.vertex_groups.new(name='Leg_MbL.l')
_vg = ob_cube_012.vertex_groups.new(name='Leg_MbU.l')
_vg = ob_cube_012.vertex_groups.new(name='Leg_MfL.l')
_vg = ob_cube_012.vertex_groups.new(name='Leg_MfU.l')
_vg = ob_cube_012.vertex_groups.new(name='Leg_FL.r')
_vg = ob_cube_012.vertex_groups.new(name='Leg_FU.r')
_vg = ob_cube_012.vertex_groups.new(name='Leg_BL.r')
_vg = ob_cube_012.vertex_groups.new(name='Leg_BU.r')
_vg = ob_cube_012.vertex_groups.new(name='Leg_MbL.r')
_vg = ob_cube_012.vertex_groups.new(name='Leg_MbU.r')
_vg = ob_cube_012.vertex_groups.new(name='Leg_MfL.r')
_vg = ob_cube_012.vertex_groups.new(name='Leg_MfU.r')
_vg.add([0, 1, 2, 3, 4, 5, 6, 7], 1.0, 'REPLACE')
_m = ob_cube_012.modifiers.new('Armature', 'ARMATURE')
_m.object = ob_armature
ob_cube_013.parent = ob_armature
ob_cube_013.location = (0.2053, -0.5634, 0.3182)
ob_cube_013.rotation_euler = (0.7854, -4.383e-09, 0.1745)
_vg = ob_cube_013.vertex_groups.new(name='Body')
_vg = ob_cube_013.vertex_groups.new(name='Leg_FL.l')
_vg = ob_cube_013.vertex_groups.new(name='Leg_FU.l')
_vg = ob_cube_013.vertex_groups.new(name='Leg_BL.l')
_vg = ob_cube_013.vertex_groups.new(name='Leg_BU.l')
_vg = ob_cube_013.vertex_groups.new(name='Leg_MbL.l')
_vg = ob_cube_013.vertex_groups.new(name='Leg_MbU.l')
_vg = ob_cube_013.vertex_groups.new(name='Leg_MfL.l')
_vg = ob_cube_013.vertex_groups.new(name='Leg_MfU.l')
_vg = ob_cube_013.vertex_groups.new(name='Leg_FL.r')
_vg = ob_cube_013.vertex_groups.new(name='Leg_FU.r')
_vg = ob_cube_013.vertex_groups.new(name='Leg_BL.r')
_vg = ob_cube_013.vertex_groups.new(name='Leg_BU.r')
_vg = ob_cube_013.vertex_groups.new(name='Leg_MbL.r')
_vg.add([0, 1, 2, 3, 4, 5, 6, 7], 1.0, 'REPLACE')
_vg = ob_cube_013.vertex_groups.new(name='Leg_MbU.r')
_vg = ob_cube_013.vertex_groups.new(name='Leg_MfL.r')
_vg = ob_cube_013.vertex_groups.new(name='Leg_MfU.r')
_m = ob_cube_013.modifiers.new('Armature', 'ARMATURE')
_m.object = ob_armature
ob_cube_014.parent = ob_armature
ob_cube_014.location = (0.328, -1.26, 0.3182)
ob_cube_014.rotation_euler = (0.7854, -5.762e-09, -2.967)
_vg = ob_cube_014.vertex_groups.new(name='Body')
_vg = ob_cube_014.vertex_groups.new(name='Leg_FL.l')
_vg = ob_cube_014.vertex_groups.new(name='Leg_FU.l')
_vg = ob_cube_014.vertex_groups.new(name='Leg_BL.l')
_vg = ob_cube_014.vertex_groups.new(name='Leg_BU.l')
_vg = ob_cube_014.vertex_groups.new(name='Leg_MbL.l')
_vg = ob_cube_014.vertex_groups.new(name='Leg_MbU.l')
_vg = ob_cube_014.vertex_groups.new(name='Leg_MfL.l')
_vg = ob_cube_014.vertex_groups.new(name='Leg_MfU.l')
_vg = ob_cube_014.vertex_groups.new(name='Leg_FL.r')
_vg = ob_cube_014.vertex_groups.new(name='Leg_FU.r')
_vg = ob_cube_014.vertex_groups.new(name='Leg_BL.r')
_vg = ob_cube_014.vertex_groups.new(name='Leg_BU.r')
_vg = ob_cube_014.vertex_groups.new(name='Leg_MbL.r')
_vg = ob_cube_014.vertex_groups.new(name='Leg_MbU.r')
_vg.add([0, 1, 2, 3, 4, 5, 6, 7], 1.0, 'REPLACE')
_vg = ob_cube_014.vertex_groups.new(name='Leg_MfL.r')
_vg = ob_cube_014.vertex_groups.new(name='Leg_MfU.r')
_m = ob_cube_014.modifiers.new('Armature', 'ARMATURE')
_m.object = ob_armature
ob_cube_015.parent = ob_armature
ob_cube_015.location = (0.2053, 0.5634, 0.3182)
ob_cube_015.rotation_euler = (0.7854, 5.762e-09, 2.967)
_vg = ob_cube_015.vertex_groups.new(name='Body')
_vg = ob_cube_015.vertex_groups.new(name='Leg_FL.l')
_vg = ob_cube_015.vertex_groups.new(name='Leg_FU.l')
_vg = ob_cube_015.vertex_groups.new(name='Leg_BL.l')
_vg = ob_cube_015.vertex_groups.new(name='Leg_BU.l')
_vg = ob_cube_015.vertex_groups.new(name='Leg_MbL.l')
_vg.add([0, 1, 2, 3, 4, 5, 6, 7], 1.0, 'REPLACE')
_vg = ob_cube_015.vertex_groups.new(name='Leg_MbU.l')
_vg = ob_cube_015.vertex_groups.new(name='Leg_MfL.l')
_vg = ob_cube_015.vertex_groups.new(name='Leg_MfU.l')
_vg = ob_cube_015.vertex_groups.new(name='Leg_FL.r')
_vg = ob_cube_015.vertex_groups.new(name='Leg_FU.r')
_vg = ob_cube_015.vertex_groups.new(name='Leg_BL.r')
_vg = ob_cube_015.vertex_groups.new(name='Leg_BU.r')
_vg = ob_cube_015.vertex_groups.new(name='Leg_MbL.r')
_vg = ob_cube_015.vertex_groups.new(name='Leg_MbU.r')
_vg = ob_cube_015.vertex_groups.new(name='Leg_MfL.r')
_vg = ob_cube_015.vertex_groups.new(name='Leg_MfU.r')
_m = ob_cube_015.modifiers.new('Armature', 'ARMATURE')
_m.object = ob_armature
ob_cube_016.parent = ob_armature
ob_cube_016.location = (0.328, 1.26, 0.3182)
ob_cube_016.rotation_euler = (0.7854, 3.409e-09, -0.1745)
_vg = ob_cube_016.vertex_groups.new(name='Body')
_vg = ob_cube_016.vertex_groups.new(name='Leg_FL.l')
_vg = ob_cube_016.vertex_groups.new(name='Leg_FU.l')
_vg = ob_cube_016.vertex_groups.new(name='Leg_BL.l')
_vg = ob_cube_016.vertex_groups.new(name='Leg_BU.l')
_vg = ob_cube_016.vertex_groups.new(name='Leg_MbL.l')
_vg = ob_cube_016.vertex_groups.new(name='Leg_MbU.l')
_vg.add([0, 1, 2, 3, 4, 5, 6, 7], 1.0, 'REPLACE')
_vg = ob_cube_016.vertex_groups.new(name='Leg_MfL.l')
_vg = ob_cube_016.vertex_groups.new(name='Leg_MfU.l')
_vg = ob_cube_016.vertex_groups.new(name='Leg_FL.r')
_vg = ob_cube_016.vertex_groups.new(name='Leg_FU.r')
_vg = ob_cube_016.vertex_groups.new(name='Leg_BL.r')
_vg = ob_cube_016.vertex_groups.new(name='Leg_BU.r')
_vg = ob_cube_016.vertex_groups.new(name='Leg_MbL.r')
_vg = ob_cube_016.vertex_groups.new(name='Leg_MbU.r')
_vg = ob_cube_016.vertex_groups.new(name='Leg_MfL.r')
_vg = ob_cube_016.vertex_groups.new(name='Leg_MfU.r')
_m = ob_cube_016.modifiers.new('Armature', 'ARMATURE')
_m.object = ob_armature
ob_icosphere.parent = ob_armature
ob_icosphere.location = (0.5, 5.312e-10, 0.2)
_vg = ob_icosphere.vertex_groups.new(name='Body')
for _i, _w in zip([0, 1, 2, 3, 4, 5, 6, 7, 8, 9, 10, 11], [0.9904, 0.9932, 0.9904, 0.9781, 0.9904, 0.9932, 0.9931, 0.9897, 0.9897, 0.9931, 0.994, 0.9926]): _vg.add([_i], _w, 'REPLACE')
_vg = ob_icosphere.vertex_groups.new(name='Leg_FL.l')
_vg = ob_icosphere.vertex_groups.new(name='Leg_FU.l')
_vg = ob_icosphere.vertex_groups.new(name='Leg_BL.l')
_vg = ob_icosphere.vertex_groups.new(name='Leg_BU.l')
_vg = ob_icosphere.vertex_groups.new(name='Leg_MbL.l')
_vg = ob_icosphere.vertex_groups.new(name='Leg_MbU.l')
_vg = ob_icosphere.vertex_groups.new(name='Leg_MfL.l')
_vg = ob_icosphere.vertex_groups.new(name='Leg_MfU.l')
_vg = ob_icosphere.vertex_groups.new(name='Leg_FL.r')
_vg = ob_icosphere.vertex_groups.new(name='Leg_FU.r')
_vg = ob_icosphere.vertex_groups.new(name='Leg_BL.r')
_vg = ob_icosphere.vertex_groups.new(name='Leg_BU.r')
_vg = ob_icosphere.vertex_groups.new(name='Leg_MbL.r')
_vg = ob_icosphere.vertex_groups.new(name='Leg_MbU.r')
_vg = ob_icosphere.vertex_groups.new(name='Leg_MfL.r')
_vg = ob_icosphere.vertex_groups.new(name='Leg_MfU.r')
_m = ob_icosphere.modifiers.new('Armature', 'ARMATURE')
_m.object = ob_armature
ob_armature.location = (0.0, 0.0, 0.0)

# ---- collection membership
col_collection.objects.link(ob_cube)
col_collection.objects.link(ob_cube_001)
col_collection.objects.link(ob_cube_002)
col_collection.objects.link(ob_cube_003)
col_collection.objects.link(ob_cube_004)
col_collection.objects.link(ob_cube_005)
col_collection.objects.link(ob_cube_006)
col_collection.objects.link(ob_cube_007)
col_collection.objects.link(ob_cube_008)
col_collection.objects.link(ob_cube_009)
col_collection.objects.link(ob_cube_010)
col_collection.objects.link(ob_cube_011)
col_collection.objects.link(ob_cube_012)
col_collection.objects.link(ob_cube_013)
col_collection.objects.link(ob_cube_014)
col_collection.objects.link(ob_cube_015)
col_collection.objects.link(ob_cube_016)
col_collection.objects.link(ob_icosphere)
col_collection.objects.link(ob_armature)

# ---- scene / render settings (as saved in the file)
scene.frame_start = 1; scene.frame_end = 250; scene.frame_set(1)
scene.render.engine = 'BLENDER_EEVEE_NEXT'
scene.view_settings.view_transform = 'Filmic'
bpy.context.view_layer.update()

# ---- added for rendering (the .blend has no active camera and no usable light): camera, sun
cam_auto = bpy.data.cameras.new('AutoCamera')
cam_auto.lens = 50.0
cam_auto.sensor_width = 36.0
cam_auto.clip_end = 1000.0
ob_auto_camera = bpy.data.objects.new('AutoCamera', cam_auto)
scene.collection.objects.link(ob_auto_camera)
ob_auto_camera.location = (4.23883, -5.0866, 3.69462)
ob_auto_camera.rotation_euler = (1.09748, -7.21219e-08, 0.694738)
scene.camera = ob_auto_camera
light_auto_sun = bpy.data.lights.new('AutoSun', 'SUN')
light_auto_sun.energy = 3.0
light_auto_sun.angle = 0.0523599
ob_auto_sun = bpy.data.objects.new('AutoSun', light_auto_sun)
scene.collection.objects.link(ob_auto_sun)
ob_auto_sun.rotation_euler = (0.872665, 0.174533, 0.523599)
bpy.context.view_layer.update()
